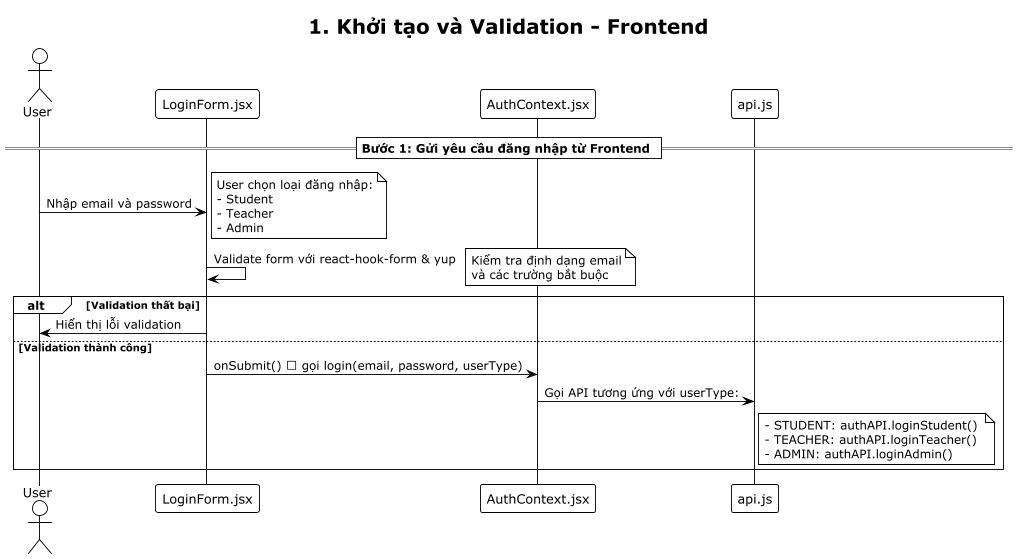

The diagram above was rendered by PlantUML. Its source (embedded in the PNG):
@startuml
!theme plain
title 1. Khởi tạo và Validation - Frontend

actor User as U
participant "LoginForm.jsx" as LF
participant "AuthContext.jsx" as AC
participant "api.js" as API

== Bước 1: Gửi yêu cầu đăng nhập từ Frontend ==

U -> LF: Nhập email và password
note right: User chọn loại đăng nhập:\n- Student\n- Teacher\n- Admin

LF -> LF: Validate form với react-hook-form & yup
note right: Kiểm tra định dạng email\nvà các trường bắt buộc

alt Validation thất bại
    LF -> U: Hiển thị lỗi validation
else Validation thành công
    LF -> AC: onSubmit() → gọi login(email, password, userType)
    
    AC -> API: Gọi API tương ứng với userType:
    note right of API
    - STUDENT: authAPI.loginStudent()
    - TEACHER: authAPI.loginTeacher() 
    - ADMIN: authAPI.loginAdmin()
    end note
end

@enduml